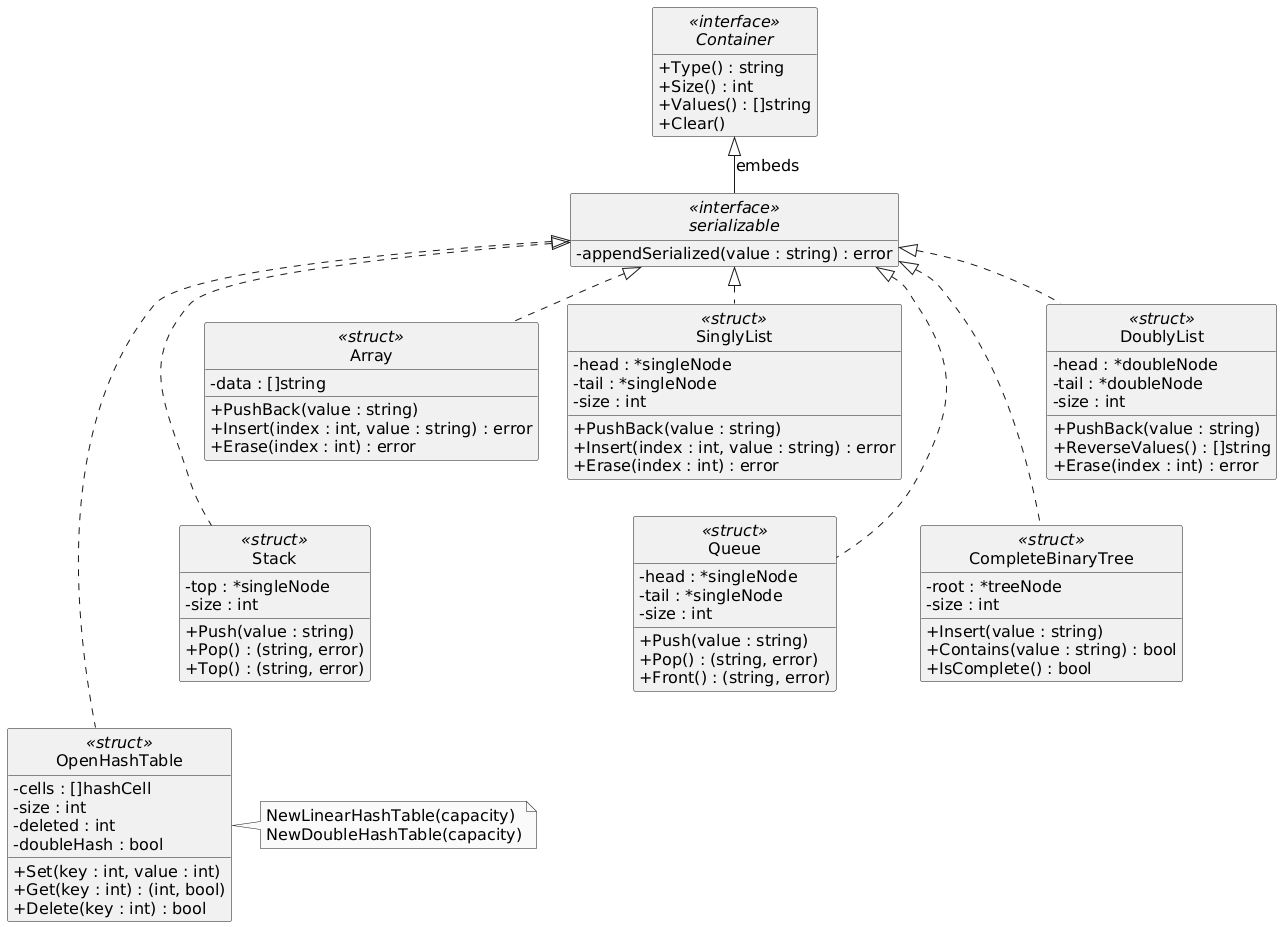

The diagram above was rendered by PlantUML. Its source (embedded in the PNG):
@startuml
skinparam monochrome true
skinparam shadowing false
skinparam classAttributeIconSize 0
skinparam defaultFontName DejaVu Sans
skinparam defaultFontSize 16
skinparam nodesep 28
skinparam ranksep 36
hide circle
hide empty members

interface Container <<interface>> {
  +Type() : string
  +Size() : int
  +Values() : []string
  +Clear()
}
interface serializable <<interface>> {
  -appendSerialized(value : string) : error
}
class Array <<struct>> {
  -data : []string
  +PushBack(value : string)
  +Insert(index : int, value : string) : error
  +Erase(index : int) : error
}
class SinglyList <<struct>> {
  -head : *singleNode
  -tail : *singleNode
  -size : int
  +PushBack(value : string)
  +Insert(index : int, value : string) : error
  +Erase(index : int) : error
}
class DoublyList <<struct>> {
  -head : *doubleNode
  -tail : *doubleNode
  -size : int
  +PushBack(value : string)
  +ReverseValues() : []string
  +Erase(index : int) : error
}
class Stack <<struct>> {
  -top : *singleNode
  -size : int
  +Push(value : string)
  +Pop() : (string, error)
  +Top() : (string, error)
}
class Queue <<struct>> {
  -head : *singleNode
  -tail : *singleNode
  -size : int
  +Push(value : string)
  +Pop() : (string, error)
  +Front() : (string, error)
}
class CompleteBinaryTree <<struct>> {
  -root : *treeNode
  -size : int
  +Insert(value : string)
  +Contains(value : string) : bool
  +IsComplete() : bool
}
class OpenHashTable <<struct>> {
  -cells : []hashCell
  -size : int
  -deleted : int
  -doubleHash : bool
  +Set(key : int, value : int)
  +Get(key : int) : (int, bool)
  +Delete(key : int) : bool
}
note right of OpenHashTable
  NewLinearHashTable(capacity)
  NewDoubleHashTable(capacity)
end note

Container <|-- serializable : embeds
serializable <|.. Array
serializable <|.. SinglyList
serializable <|.. DoublyList
serializable <|.. Stack
serializable <|.. Queue
serializable <|.. CompleteBinaryTree
serializable <|.. OpenHashTable

Array -[hidden]down-> Stack
SinglyList -[hidden]down-> Queue
DoublyList -[hidden]down-> CompleteBinaryTree
Queue -[hidden]down-> OpenHashTable
@enduml